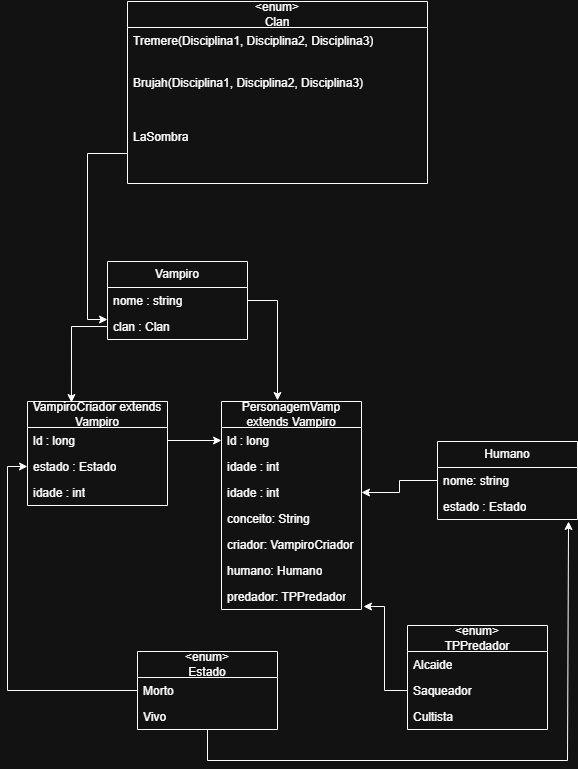

The diagram above was exported from draw.io. Its source (the exported page's mxGraphModel, read from the mxfile embedded in the PNG):
<mxGraphModel dx="1111" dy="1608" grid="1" gridSize="10" guides="1" tooltips="1" connect="1" arrows="1" fold="1" page="1" pageScale="1" pageWidth="827" pageHeight="1169" math="0" shadow="0">
  <root>
    <mxCell id="0" />
    <mxCell id="1" parent="0" />
    <mxCell id="d2xwKX2VvXwBtO-NsY1T-3" parent="1" style="swimlane;fontStyle=0;childLayout=stackLayout;horizontal=1;startSize=26;fillColor=none;horizontalStack=0;resizeParent=1;resizeParentMax=0;resizeLast=0;collapsible=1;marginBottom=0;whiteSpace=wrap;html=1;" value="Vampiro" vertex="1">
      <mxGeometry height="78" width="140" x="300" y="70" as="geometry" />
    </mxCell>
    <mxCell id="d2xwKX2VvXwBtO-NsY1T-4" parent="d2xwKX2VvXwBtO-NsY1T-3" style="text;strokeColor=none;fillColor=none;align=left;verticalAlign=top;spacingLeft=4;spacingRight=4;overflow=hidden;rotatable=0;points=[[0,0.5],[1,0.5]];portConstraint=eastwest;whiteSpace=wrap;html=1;" value="nome : string" vertex="1">
      <mxGeometry height="26" width="140" y="26" as="geometry" />
    </mxCell>
    <mxCell id="d2xwKX2VvXwBtO-NsY1T-5" parent="d2xwKX2VvXwBtO-NsY1T-3" style="text;strokeColor=none;fillColor=none;align=left;verticalAlign=top;spacingLeft=4;spacingRight=4;overflow=hidden;rotatable=0;points=[[0,0.5],[1,0.5]];portConstraint=eastwest;whiteSpace=wrap;html=1;" value="clan : Clan" vertex="1">
      <mxGeometry height="26" width="140" y="52" as="geometry" />
    </mxCell>
    <mxCell id="d2xwKX2VvXwBtO-NsY1T-7" parent="1" style="swimlane;fontStyle=0;childLayout=stackLayout;horizontal=1;startSize=26;fillColor=none;horizontalStack=0;resizeParent=1;resizeParentMax=0;resizeLast=0;collapsible=1;marginBottom=0;whiteSpace=wrap;html=1;" value="PersonagemVamp extends Vampiro" vertex="1">
      <mxGeometry height="208" width="140" x="414" y="210" as="geometry" />
    </mxCell>
    <mxCell id="d2xwKX2VvXwBtO-NsY1T-8" parent="d2xwKX2VvXwBtO-NsY1T-7" style="text;strokeColor=none;fillColor=none;align=left;verticalAlign=top;spacingLeft=4;spacingRight=4;overflow=hidden;rotatable=0;points=[[0,0.5],[1,0.5]];portConstraint=eastwest;whiteSpace=wrap;html=1;" value="ld : long" vertex="1">
      <mxGeometry height="26" width="140" y="26" as="geometry" />
    </mxCell>
    <mxCell id="d2xwKX2VvXwBtO-NsY1T-9" parent="d2xwKX2VvXwBtO-NsY1T-7" style="text;strokeColor=none;fillColor=none;align=left;verticalAlign=top;spacingLeft=4;spacingRight=4;overflow=hidden;rotatable=0;points=[[0,0.5],[1,0.5]];portConstraint=eastwest;whiteSpace=wrap;html=1;" value="idade : int" vertex="1">
      <mxGeometry height="26" width="140" y="52" as="geometry" />
    </mxCell>
    <mxCell id="d2xwKX2VvXwBtO-NsY1T-11" parent="d2xwKX2VvXwBtO-NsY1T-7" style="text;strokeColor=none;fillColor=none;align=left;verticalAlign=top;spacingLeft=4;spacingRight=4;overflow=hidden;rotatable=0;points=[[0,0.5],[1,0.5]];portConstraint=eastwest;whiteSpace=wrap;html=1;" value="idade : int" vertex="1">
      <mxGeometry height="26" width="140" y="78" as="geometry" />
    </mxCell>
    <mxCell id="d2xwKX2VvXwBtO-NsY1T-10" parent="d2xwKX2VvXwBtO-NsY1T-7" style="text;strokeColor=none;fillColor=none;align=left;verticalAlign=top;spacingLeft=4;spacingRight=4;overflow=hidden;rotatable=0;points=[[0,0.5],[1,0.5]];portConstraint=eastwest;whiteSpace=wrap;html=1;" value="conceito: String" vertex="1">
      <mxGeometry height="26" width="140" y="104" as="geometry" />
    </mxCell>
    <mxCell id="d2xwKX2VvXwBtO-NsY1T-13" parent="d2xwKX2VvXwBtO-NsY1T-7" style="text;strokeColor=none;fillColor=none;align=left;verticalAlign=top;spacingLeft=4;spacingRight=4;overflow=hidden;rotatable=0;points=[[0,0.5],[1,0.5]];portConstraint=eastwest;whiteSpace=wrap;html=1;" value="criador: VampiroCriador" vertex="1">
      <mxGeometry height="26" width="140" y="130" as="geometry" />
    </mxCell>
    <mxCell id="d2xwKX2VvXwBtO-NsY1T-12" parent="d2xwKX2VvXwBtO-NsY1T-7" style="text;strokeColor=none;fillColor=none;align=left;verticalAlign=top;spacingLeft=4;spacingRight=4;overflow=hidden;rotatable=0;points=[[0,0.5],[1,0.5]];portConstraint=eastwest;whiteSpace=wrap;html=1;" value="humano: Humano" vertex="1">
      <mxGeometry height="26" width="140" y="156" as="geometry" />
    </mxCell>
    <mxCell id="d2xwKX2VvXwBtO-NsY1T-14" parent="d2xwKX2VvXwBtO-NsY1T-7" style="text;strokeColor=none;fillColor=none;align=left;verticalAlign=top;spacingLeft=4;spacingRight=4;overflow=hidden;rotatable=0;points=[[0,0.5],[1,0.5]];portConstraint=eastwest;whiteSpace=wrap;html=1;" value="predador: TPPredador" vertex="1">
      <mxGeometry height="26" width="140" y="182" as="geometry" />
    </mxCell>
    <mxCell id="d2xwKX2VvXwBtO-NsY1T-15" parent="1" style="swimlane;fontStyle=0;childLayout=stackLayout;horizontal=1;startSize=26;fillColor=none;horizontalStack=0;resizeParent=1;resizeParentMax=0;resizeLast=0;collapsible=1;marginBottom=0;whiteSpace=wrap;html=1;" value="VampiroCriador extends Vampiro" vertex="1">
      <mxGeometry height="104" width="140" x="220" y="210" as="geometry" />
    </mxCell>
    <mxCell id="d2xwKX2VvXwBtO-NsY1T-16" parent="d2xwKX2VvXwBtO-NsY1T-15" style="text;strokeColor=none;fillColor=none;align=left;verticalAlign=top;spacingLeft=4;spacingRight=4;overflow=hidden;rotatable=0;points=[[0,0.5],[1,0.5]];portConstraint=eastwest;whiteSpace=wrap;html=1;" value="ld : long" vertex="1">
      <mxGeometry height="26" width="140" y="26" as="geometry" />
    </mxCell>
    <mxCell id="d2xwKX2VvXwBtO-NsY1T-17" parent="d2xwKX2VvXwBtO-NsY1T-15" style="text;strokeColor=none;fillColor=none;align=left;verticalAlign=top;spacingLeft=4;spacingRight=4;overflow=hidden;rotatable=0;points=[[0,0.5],[1,0.5]];portConstraint=eastwest;whiteSpace=wrap;html=1;" value="estado : Estado" vertex="1">
      <mxGeometry height="26" width="140" y="52" as="geometry" />
    </mxCell>
    <mxCell id="d2xwKX2VvXwBtO-NsY1T-18" parent="d2xwKX2VvXwBtO-NsY1T-15" style="text;strokeColor=none;fillColor=none;align=left;verticalAlign=top;spacingLeft=4;spacingRight=4;overflow=hidden;rotatable=0;points=[[0,0.5],[1,0.5]];portConstraint=eastwest;whiteSpace=wrap;html=1;" value="idade : int" vertex="1">
      <mxGeometry height="26" width="140" y="78" as="geometry" />
    </mxCell>
    <mxCell id="d2xwKX2VvXwBtO-NsY1T-23" edge="1" parent="1" source="d2xwKX2VvXwBtO-NsY1T-16" style="edgeStyle=orthogonalEdgeStyle;rounded=0;orthogonalLoop=1;jettySize=auto;html=1;entryX=0;entryY=0.5;entryDx=0;entryDy=0;" target="d2xwKX2VvXwBtO-NsY1T-8">
      <mxGeometry relative="1" as="geometry" />
    </mxCell>
    <mxCell id="d2xwKX2VvXwBtO-NsY1T-25" edge="1" parent="1" source="d2xwKX2VvXwBtO-NsY1T-5" style="edgeStyle=orthogonalEdgeStyle;rounded=0;orthogonalLoop=1;jettySize=auto;html=1;exitX=0;exitY=0.5;exitDx=0;exitDy=0;entryX=0.314;entryY=0.01;entryDx=0;entryDy=0;entryPerimeter=0;" target="d2xwKX2VvXwBtO-NsY1T-15">
      <mxGeometry relative="1" as="geometry" />
    </mxCell>
    <mxCell id="d2xwKX2VvXwBtO-NsY1T-26" edge="1" parent="1" source="d2xwKX2VvXwBtO-NsY1T-4" style="edgeStyle=orthogonalEdgeStyle;rounded=0;orthogonalLoop=1;jettySize=auto;html=1;exitX=1;exitY=0.5;exitDx=0;exitDy=0;entryX=0.4;entryY=-0.005;entryDx=0;entryDy=0;entryPerimeter=0;" target="d2xwKX2VvXwBtO-NsY1T-7">
      <mxGeometry relative="1" as="geometry" />
    </mxCell>
    <mxCell id="d2xwKX2VvXwBtO-NsY1T-27" parent="1" style="swimlane;fontStyle=0;childLayout=stackLayout;horizontal=1;startSize=26;fillColor=none;horizontalStack=0;resizeParent=1;resizeParentMax=0;resizeLast=0;collapsible=1;marginBottom=0;whiteSpace=wrap;html=1;" value="Humano" vertex="1">
      <mxGeometry height="78" width="140" x="630" y="250" as="geometry" />
    </mxCell>
    <mxCell id="d2xwKX2VvXwBtO-NsY1T-28" parent="d2xwKX2VvXwBtO-NsY1T-27" style="text;strokeColor=none;fillColor=none;align=left;verticalAlign=top;spacingLeft=4;spacingRight=4;overflow=hidden;rotatable=0;points=[[0,0.5],[1,0.5]];portConstraint=eastwest;whiteSpace=wrap;html=1;" value="nome: string" vertex="1">
      <mxGeometry height="26" width="140" y="26" as="geometry" />
    </mxCell>
    <mxCell id="d2xwKX2VvXwBtO-NsY1T-29" parent="d2xwKX2VvXwBtO-NsY1T-27" style="text;strokeColor=none;fillColor=none;align=left;verticalAlign=top;spacingLeft=4;spacingRight=4;overflow=hidden;rotatable=0;points=[[0,0.5],[1,0.5]];portConstraint=eastwest;whiteSpace=wrap;html=1;" value="estado : Estado" vertex="1">
      <mxGeometry height="26" width="140" y="52" as="geometry" />
    </mxCell>
    <mxCell id="d2xwKX2VvXwBtO-NsY1T-31" edge="1" parent="1" source="d2xwKX2VvXwBtO-NsY1T-28" style="edgeStyle=orthogonalEdgeStyle;rounded=0;orthogonalLoop=1;jettySize=auto;html=1;" target="d2xwKX2VvXwBtO-NsY1T-11" value="">
      <mxGeometry relative="1" as="geometry" />
    </mxCell>
    <mxCell id="d2xwKX2VvXwBtO-NsY1T-32" parent="1" style="swimlane;fontStyle=0;childLayout=stackLayout;horizontal=1;startSize=26;fillColor=none;horizontalStack=0;resizeParent=1;resizeParentMax=0;resizeLast=0;collapsible=1;marginBottom=0;whiteSpace=wrap;html=1;" value="&lt;div&gt;&amp;lt;enum&amp;gt;&lt;/div&gt;Estado" vertex="1">
      <mxGeometry height="78" width="140" x="330" y="460" as="geometry" />
    </mxCell>
    <mxCell id="d2xwKX2VvXwBtO-NsY1T-33" parent="d2xwKX2VvXwBtO-NsY1T-32" style="text;strokeColor=none;fillColor=none;align=left;verticalAlign=top;spacingLeft=4;spacingRight=4;overflow=hidden;rotatable=0;points=[[0,0.5],[1,0.5]];portConstraint=eastwest;whiteSpace=wrap;html=1;" value="Morto" vertex="1">
      <mxGeometry height="26" width="140" y="26" as="geometry" />
    </mxCell>
    <mxCell id="d2xwKX2VvXwBtO-NsY1T-34" parent="d2xwKX2VvXwBtO-NsY1T-32" style="text;strokeColor=none;fillColor=none;align=left;verticalAlign=top;spacingLeft=4;spacingRight=4;overflow=hidden;rotatable=0;points=[[0,0.5],[1,0.5]];portConstraint=eastwest;whiteSpace=wrap;html=1;" value="Vivo" vertex="1">
      <mxGeometry height="26" width="140" y="52" as="geometry" />
    </mxCell>
    <mxCell id="d2xwKX2VvXwBtO-NsY1T-35" edge="1" parent="1" source="d2xwKX2VvXwBtO-NsY1T-32" style="edgeStyle=orthogonalEdgeStyle;rounded=0;orthogonalLoop=1;jettySize=auto;html=1;entryX=0.936;entryY=1.077;entryDx=0;entryDy=0;entryPerimeter=0;" target="d2xwKX2VvXwBtO-NsY1T-29">
      <mxGeometry relative="1" as="geometry">
        <Array as="points">
          <mxPoint x="760" y="569" />
        </Array>
      </mxGeometry>
    </mxCell>
    <mxCell id="d2xwKX2VvXwBtO-NsY1T-37" edge="1" parent="1" source="d2xwKX2VvXwBtO-NsY1T-33" style="edgeStyle=orthogonalEdgeStyle;rounded=0;orthogonalLoop=1;jettySize=auto;html=1;exitX=0;exitY=0.5;exitDx=0;exitDy=0;entryX=0;entryY=0.5;entryDx=0;entryDy=0;" target="d2xwKX2VvXwBtO-NsY1T-17">
      <mxGeometry relative="1" as="geometry" />
    </mxCell>
    <mxCell id="d2xwKX2VvXwBtO-NsY1T-38" parent="1" style="swimlane;fontStyle=0;childLayout=stackLayout;horizontal=1;startSize=26;fillColor=none;horizontalStack=0;resizeParent=1;resizeParentMax=0;resizeLast=0;collapsible=1;marginBottom=0;whiteSpace=wrap;html=1;" value="&lt;div&gt;&amp;lt;enum&amp;gt;&lt;/div&gt;Clan" vertex="1">
      <mxGeometry height="182" width="300" x="320" y="-190" as="geometry" />
    </mxCell>
    <mxCell id="d2xwKX2VvXwBtO-NsY1T-39" parent="d2xwKX2VvXwBtO-NsY1T-38" style="text;strokeColor=none;fillColor=none;align=left;verticalAlign=top;spacingLeft=4;spacingRight=4;overflow=hidden;rotatable=0;points=[[0,0.5],[1,0.5]];portConstraint=eastwest;whiteSpace=wrap;html=1;" value="Tremere(Disciplina1, Disciplina2, Disciplina3)" vertex="1">
      <mxGeometry height="42" width="300" y="26" as="geometry" />
    </mxCell>
    <mxCell id="d2xwKX2VvXwBtO-NsY1T-41" parent="d2xwKX2VvXwBtO-NsY1T-38" style="text;strokeColor=none;fillColor=none;align=left;verticalAlign=top;spacingLeft=4;spacingRight=4;overflow=hidden;rotatable=0;points=[[0,0.5],[1,0.5]];portConstraint=eastwest;whiteSpace=wrap;html=1;" value="Brujah(Disciplina1, Disciplina2, Disciplina3)" vertex="1">
      <mxGeometry height="54" width="300" y="68" as="geometry" />
    </mxCell>
    <mxCell id="d2xwKX2VvXwBtO-NsY1T-40" parent="d2xwKX2VvXwBtO-NsY1T-38" style="text;strokeColor=none;fillColor=none;align=left;verticalAlign=top;spacingLeft=4;spacingRight=4;overflow=hidden;rotatable=0;points=[[0,0.5],[1,0.5]];portConstraint=eastwest;whiteSpace=wrap;html=1;" value="LaSombra" vertex="1">
      <mxGeometry height="60" width="300" y="122" as="geometry" />
    </mxCell>
    <mxCell id="d2xwKX2VvXwBtO-NsY1T-42" edge="1" parent="1" source="d2xwKX2VvXwBtO-NsY1T-40" style="edgeStyle=orthogonalEdgeStyle;rounded=0;orthogonalLoop=1;jettySize=auto;html=1;entryX=0;entryY=0.231;entryDx=0;entryDy=0;entryPerimeter=0;" target="d2xwKX2VvXwBtO-NsY1T-5">
      <mxGeometry relative="1" as="geometry" />
    </mxCell>
    <mxCell id="d2xwKX2VvXwBtO-NsY1T-43" parent="1" style="swimlane;fontStyle=0;childLayout=stackLayout;horizontal=1;startSize=26;fillColor=none;horizontalStack=0;resizeParent=1;resizeParentMax=0;resizeLast=0;collapsible=1;marginBottom=0;whiteSpace=wrap;html=1;" value="&lt;div&gt;&amp;lt;enum&amp;gt;&lt;/div&gt;TPPredador" vertex="1">
      <mxGeometry height="104" width="140" x="600" y="434" as="geometry" />
    </mxCell>
    <mxCell id="d2xwKX2VvXwBtO-NsY1T-44" parent="d2xwKX2VvXwBtO-NsY1T-43" style="text;strokeColor=none;fillColor=none;align=left;verticalAlign=top;spacingLeft=4;spacingRight=4;overflow=hidden;rotatable=0;points=[[0,0.5],[1,0.5]];portConstraint=eastwest;whiteSpace=wrap;html=1;" value="Alcaide" vertex="1">
      <mxGeometry height="26" width="140" y="26" as="geometry" />
    </mxCell>
    <mxCell id="d2xwKX2VvXwBtO-NsY1T-45" parent="d2xwKX2VvXwBtO-NsY1T-43" style="text;strokeColor=none;fillColor=none;align=left;verticalAlign=top;spacingLeft=4;spacingRight=4;overflow=hidden;rotatable=0;points=[[0,0.5],[1,0.5]];portConstraint=eastwest;whiteSpace=wrap;html=1;" value="Saqueador" vertex="1">
      <mxGeometry height="26" width="140" y="52" as="geometry" />
    </mxCell>
    <mxCell id="d2xwKX2VvXwBtO-NsY1T-46" parent="d2xwKX2VvXwBtO-NsY1T-43" style="text;strokeColor=none;fillColor=none;align=left;verticalAlign=top;spacingLeft=4;spacingRight=4;overflow=hidden;rotatable=0;points=[[0,0.5],[1,0.5]];portConstraint=eastwest;whiteSpace=wrap;html=1;" value="Cultista" vertex="1">
      <mxGeometry height="26" width="140" y="78" as="geometry" />
    </mxCell>
    <mxCell id="d2xwKX2VvXwBtO-NsY1T-47" edge="1" parent="1" source="d2xwKX2VvXwBtO-NsY1T-45" style="edgeStyle=orthogonalEdgeStyle;rounded=0;orthogonalLoop=1;jettySize=auto;html=1;exitX=0;exitY=0.5;exitDx=0;exitDy=0;entryX=1.014;entryY=0.885;entryDx=0;entryDy=0;entryPerimeter=0;" target="d2xwKX2VvXwBtO-NsY1T-14">
      <mxGeometry relative="1" as="geometry" />
    </mxCell>
  </root>
</mxGraphModel>